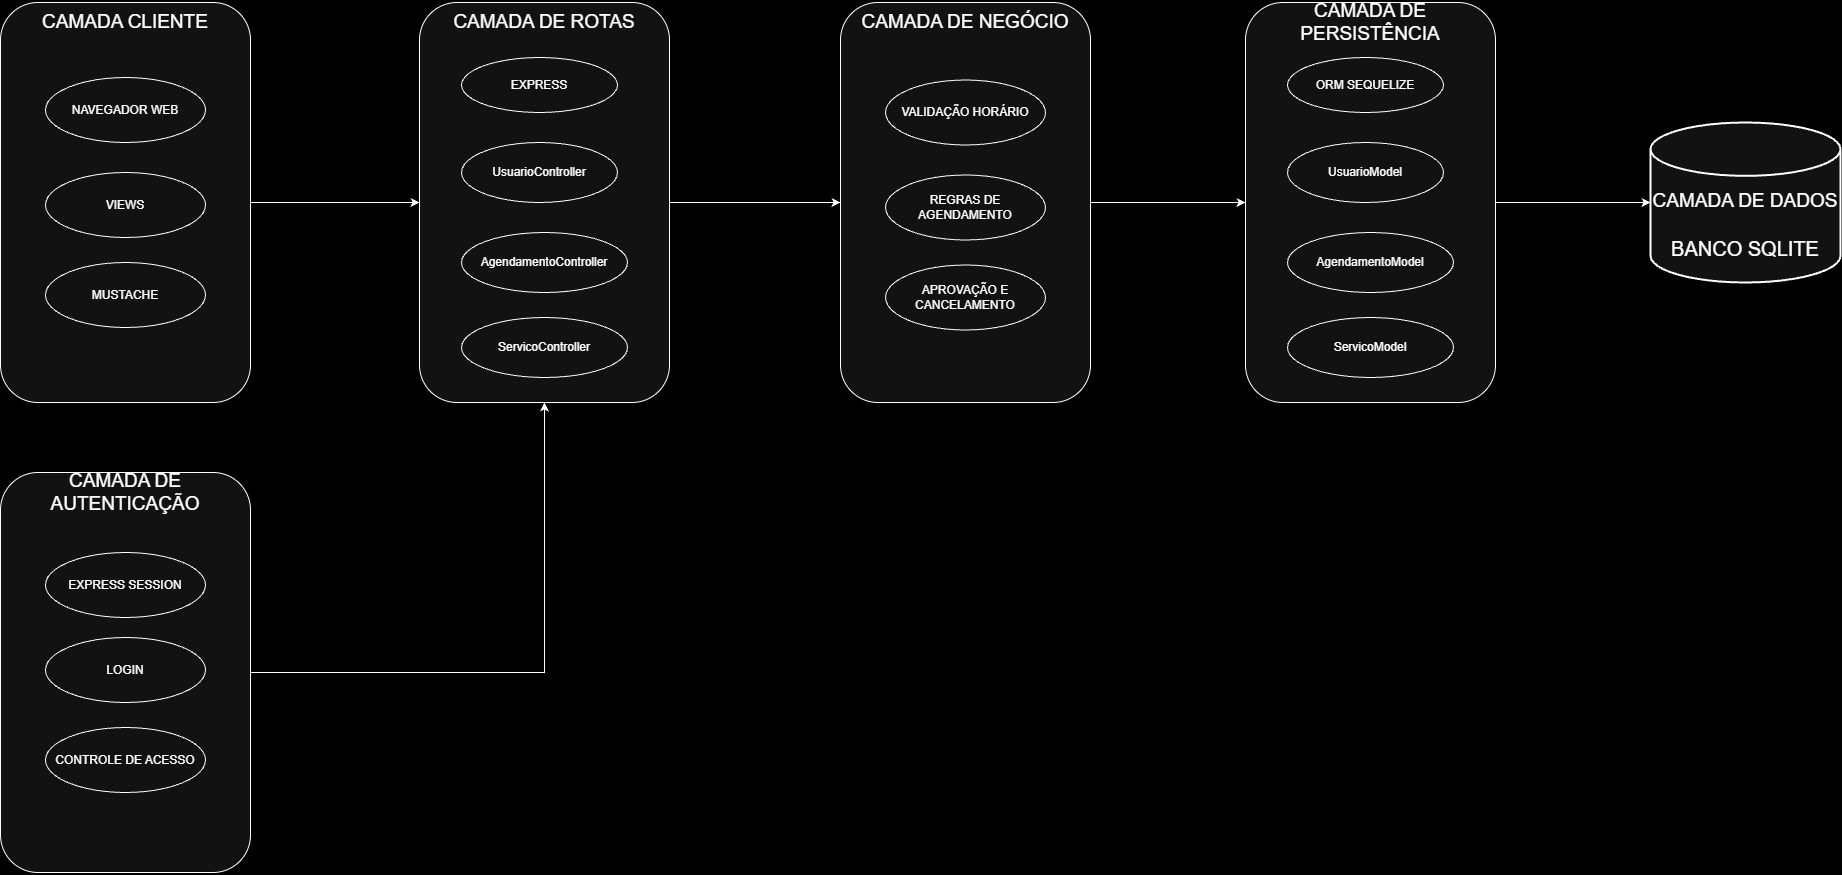

The diagram above was exported from draw.io. Its source (the exported page's mxGraphModel, read from the mxfile embedded in the PNG):
<mxGraphModel dx="3535" dy="1963" grid="1" gridSize="10" guides="1" tooltips="1" connect="1" arrows="1" fold="1" page="1" pageScale="1" pageWidth="827" pageHeight="1169" background="light-dark(#FFFFFF,#000000)" math="0" shadow="0">
  <root>
    <mxCell id="0" />
    <mxCell id="1" parent="0" />
    <mxCell id="2" edge="1" parent="1" source="3" style="edgeStyle=orthogonalEdgeStyle;rounded=0;orthogonalLoop=1;jettySize=auto;html=1;exitX=1;exitY=0.5;exitDx=0;exitDy=0;" target="7">
      <mxGeometry relative="1" as="geometry" />
    </mxCell>
    <mxCell id="3" parent="1" style="rounded=1;whiteSpace=wrap;html=1;" value="&lt;font style=&quot;font-size: 19px;&quot;&gt;CAMADA CLIENTE&lt;/font&gt;&lt;div&gt;&lt;br&gt;&lt;/div&gt;&lt;div&gt;&lt;br&gt;&lt;/div&gt;&lt;div&gt;&lt;br&gt;&lt;/div&gt;&lt;div&gt;&lt;br&gt;&lt;/div&gt;&lt;div&gt;&lt;br&gt;&lt;/div&gt;&lt;div&gt;&lt;br&gt;&lt;/div&gt;&lt;div&gt;&lt;br&gt;&lt;/div&gt;&lt;div&gt;&lt;br&gt;&lt;/div&gt;&lt;div&gt;&lt;br&gt;&lt;/div&gt;&lt;div&gt;&lt;br&gt;&lt;/div&gt;&lt;div&gt;&lt;br&gt;&lt;/div&gt;&lt;div&gt;&lt;br&gt;&lt;/div&gt;&lt;div&gt;&lt;br&gt;&lt;/div&gt;&lt;div&gt;&lt;br&gt;&lt;/div&gt;&lt;div&gt;&lt;br&gt;&lt;/div&gt;&lt;div&gt;&lt;br&gt;&lt;/div&gt;&lt;div&gt;&lt;br&gt;&lt;/div&gt;&lt;div&gt;&lt;br&gt;&lt;/div&gt;&lt;div&gt;&lt;br&gt;&lt;/div&gt;&lt;div&gt;&lt;br&gt;&lt;/div&gt;&lt;div&gt;&lt;br&gt;&lt;/div&gt;&lt;div&gt;&lt;br&gt;&lt;/div&gt;&lt;div&gt;&lt;br&gt;&lt;/div&gt;&lt;div&gt;&lt;br&gt;&lt;/div&gt;&lt;div&gt;&lt;br&gt;&lt;/div&gt;" vertex="1">
      <mxGeometry height="400" width="250" x="3880" y="150" as="geometry" />
    </mxCell>
    <mxCell id="4" edge="1" parent="1" source="5" style="edgeStyle=orthogonalEdgeStyle;rounded=0;orthogonalLoop=1;jettySize=auto;html=1;exitX=1;exitY=0.5;exitDx=0;exitDy=0;" target="7">
      <mxGeometry relative="1" as="geometry" />
    </mxCell>
    <mxCell id="5" parent="1" style="rounded=1;whiteSpace=wrap;html=1;" value="&lt;font style=&quot;font-size: 19px;&quot;&gt;CAMADA DE AUTENTICAÇÃO&lt;/font&gt;&lt;div&gt;&lt;br&gt;&lt;/div&gt;&lt;div&gt;&lt;br&gt;&lt;/div&gt;&lt;div&gt;&lt;br&gt;&lt;/div&gt;&lt;div&gt;&lt;br&gt;&lt;/div&gt;&lt;div&gt;&lt;br&gt;&lt;/div&gt;&lt;div&gt;&lt;br&gt;&lt;/div&gt;&lt;div&gt;&lt;br&gt;&lt;/div&gt;&lt;div&gt;&lt;br&gt;&lt;/div&gt;&lt;div&gt;&lt;br&gt;&lt;/div&gt;&lt;div&gt;&lt;br&gt;&lt;/div&gt;&lt;div&gt;&lt;br&gt;&lt;/div&gt;&lt;div&gt;&lt;br&gt;&lt;/div&gt;&lt;div&gt;&lt;br&gt;&lt;/div&gt;&lt;div&gt;&lt;br&gt;&lt;/div&gt;&lt;div&gt;&lt;br&gt;&lt;/div&gt;&lt;div&gt;&lt;br&gt;&lt;/div&gt;&lt;div&gt;&lt;br&gt;&lt;/div&gt;&lt;div&gt;&lt;br&gt;&lt;/div&gt;&lt;div&gt;&lt;br&gt;&lt;/div&gt;&lt;div&gt;&lt;br&gt;&lt;/div&gt;&lt;div&gt;&lt;br&gt;&lt;/div&gt;&lt;div&gt;&lt;br&gt;&lt;/div&gt;&lt;div&gt;&lt;br&gt;&lt;/div&gt;&lt;div&gt;&lt;br&gt;&lt;/div&gt;&lt;div&gt;&lt;br&gt;&lt;/div&gt;" vertex="1">
      <mxGeometry height="400" width="250" x="3880" y="620" as="geometry" />
    </mxCell>
    <mxCell id="6" edge="1" parent="1" source="7" style="edgeStyle=orthogonalEdgeStyle;rounded=0;orthogonalLoop=1;jettySize=auto;html=1;exitX=1;exitY=0.5;exitDx=0;exitDy=0;entryX=0;entryY=0.5;entryDx=0;entryDy=0;" target="9">
      <mxGeometry relative="1" as="geometry" />
    </mxCell>
    <mxCell id="7" parent="1" style="rounded=1;whiteSpace=wrap;html=1;" value="&lt;font style=&quot;font-size: 19px;&quot;&gt;CAMADA DE ROTAS&lt;/font&gt;&lt;div&gt;&lt;br&gt;&lt;/div&gt;&lt;div&gt;&lt;br&gt;&lt;/div&gt;&lt;div&gt;&lt;br&gt;&lt;/div&gt;&lt;div&gt;&lt;br&gt;&lt;/div&gt;&lt;div&gt;&lt;br&gt;&lt;/div&gt;&lt;div&gt;&lt;br&gt;&lt;/div&gt;&lt;div&gt;&lt;br&gt;&lt;/div&gt;&lt;div&gt;&lt;br&gt;&lt;/div&gt;&lt;div&gt;&lt;br&gt;&lt;/div&gt;&lt;div&gt;&lt;br&gt;&lt;/div&gt;&lt;div&gt;&lt;br&gt;&lt;/div&gt;&lt;div&gt;&lt;br&gt;&lt;/div&gt;&lt;div&gt;&lt;br&gt;&lt;/div&gt;&lt;div&gt;&lt;br&gt;&lt;/div&gt;&lt;div&gt;&lt;br&gt;&lt;/div&gt;&lt;div&gt;&lt;br&gt;&lt;/div&gt;&lt;div&gt;&lt;br&gt;&lt;/div&gt;&lt;div&gt;&lt;br&gt;&lt;/div&gt;&lt;div&gt;&lt;br&gt;&lt;/div&gt;&lt;div&gt;&lt;br&gt;&lt;/div&gt;&lt;div&gt;&lt;br&gt;&lt;/div&gt;&lt;div&gt;&lt;br&gt;&lt;/div&gt;&lt;div&gt;&lt;br&gt;&lt;/div&gt;&lt;div&gt;&lt;br&gt;&lt;/div&gt;&lt;div&gt;&lt;br&gt;&lt;/div&gt;" vertex="1">
      <mxGeometry height="400" width="250" x="4299" y="150" as="geometry" />
    </mxCell>
    <mxCell id="8" edge="1" parent="1" source="9" style="edgeStyle=orthogonalEdgeStyle;rounded=0;orthogonalLoop=1;jettySize=auto;html=1;exitX=1;exitY=0.5;exitDx=0;exitDy=0;entryX=0;entryY=0.5;entryDx=0;entryDy=0;" target="11">
      <mxGeometry relative="1" as="geometry" />
    </mxCell>
    <mxCell id="9" parent="1" style="rounded=1;whiteSpace=wrap;html=1;" value="&lt;font style=&quot;font-size: 19px;&quot;&gt;CAMADA DE NEGÓCIO&lt;/font&gt;&lt;div&gt;&lt;br&gt;&lt;/div&gt;&lt;div&gt;&lt;br&gt;&lt;/div&gt;&lt;div&gt;&lt;br&gt;&lt;/div&gt;&lt;div&gt;&lt;br&gt;&lt;/div&gt;&lt;div&gt;&lt;br&gt;&lt;/div&gt;&lt;div&gt;&lt;br&gt;&lt;/div&gt;&lt;div&gt;&lt;br&gt;&lt;/div&gt;&lt;div&gt;&lt;br&gt;&lt;/div&gt;&lt;div&gt;&lt;br&gt;&lt;/div&gt;&lt;div&gt;&lt;br&gt;&lt;/div&gt;&lt;div&gt;&lt;br&gt;&lt;/div&gt;&lt;div&gt;&lt;br&gt;&lt;/div&gt;&lt;div&gt;&lt;br&gt;&lt;/div&gt;&lt;div&gt;&lt;br&gt;&lt;/div&gt;&lt;div&gt;&lt;br&gt;&lt;/div&gt;&lt;div&gt;&lt;br&gt;&lt;/div&gt;&lt;div&gt;&lt;br&gt;&lt;/div&gt;&lt;div&gt;&lt;br&gt;&lt;/div&gt;&lt;div&gt;&lt;br&gt;&lt;/div&gt;&lt;div&gt;&lt;br&gt;&lt;/div&gt;&lt;div&gt;&lt;br&gt;&lt;/div&gt;&lt;div&gt;&lt;br&gt;&lt;/div&gt;&lt;div&gt;&lt;br&gt;&lt;/div&gt;&lt;div&gt;&lt;br&gt;&lt;/div&gt;&lt;div&gt;&lt;br&gt;&lt;/div&gt;" vertex="1">
      <mxGeometry height="400" width="250" x="4720" y="150" as="geometry" />
    </mxCell>
    <mxCell id="10" edge="1" parent="1" source="11" style="edgeStyle=orthogonalEdgeStyle;rounded=0;orthogonalLoop=1;jettySize=auto;html=1;exitX=1;exitY=0.5;exitDx=0;exitDy=0;" target="12">
      <mxGeometry relative="1" as="geometry" />
    </mxCell>
    <mxCell id="11" parent="1" style="rounded=1;whiteSpace=wrap;html=1;" value="&lt;font style=&quot;font-size: 19px;&quot;&gt;CAMADA DE PERSISTÊNCIA&lt;/font&gt;&lt;div&gt;&lt;br&gt;&lt;/div&gt;&lt;div&gt;&lt;br&gt;&lt;/div&gt;&lt;div&gt;&lt;br&gt;&lt;/div&gt;&lt;div&gt;&lt;br&gt;&lt;/div&gt;&lt;div&gt;&lt;br&gt;&lt;/div&gt;&lt;div&gt;&lt;br&gt;&lt;/div&gt;&lt;div&gt;&lt;br&gt;&lt;/div&gt;&lt;div&gt;&lt;br&gt;&lt;/div&gt;&lt;div&gt;&lt;br&gt;&lt;/div&gt;&lt;div&gt;&lt;br&gt;&lt;/div&gt;&lt;div&gt;&lt;br&gt;&lt;/div&gt;&lt;div&gt;&lt;br&gt;&lt;/div&gt;&lt;div&gt;&lt;br&gt;&lt;/div&gt;&lt;div&gt;&lt;br&gt;&lt;/div&gt;&lt;div&gt;&lt;br&gt;&lt;/div&gt;&lt;div&gt;&lt;br&gt;&lt;/div&gt;&lt;div&gt;&lt;br&gt;&lt;/div&gt;&lt;div&gt;&lt;br&gt;&lt;/div&gt;&lt;div&gt;&lt;br&gt;&lt;/div&gt;&lt;div&gt;&lt;br&gt;&lt;/div&gt;&lt;div&gt;&lt;br&gt;&lt;/div&gt;&lt;div&gt;&lt;br&gt;&lt;/div&gt;&lt;div&gt;&lt;br&gt;&lt;/div&gt;&lt;div&gt;&lt;br&gt;&lt;/div&gt;&lt;div&gt;&lt;br&gt;&lt;/div&gt;" vertex="1">
      <mxGeometry height="400" width="250" x="5125" y="150" as="geometry" />
    </mxCell>
    <mxCell id="12" parent="1" style="strokeWidth=2;html=1;shape=mxgraph.flowchart.database;whiteSpace=wrap;" value="&lt;div&gt;&lt;span style=&quot;font-size: 19px;&quot;&gt;&lt;br&gt;&lt;/span&gt;&lt;/div&gt;&lt;span style=&quot;font-size: 19px;&quot;&gt;&lt;div&gt;&lt;span style=&quot;font-size: 19px;&quot;&gt;&lt;br&gt;&lt;/span&gt;&lt;/div&gt;CAMADA DE DADOS&lt;/span&gt;&lt;div&gt;&lt;font style=&quot;font-size: 20px;&quot;&gt;&lt;br&gt;&lt;/font&gt;&lt;/div&gt;&lt;div&gt;&lt;font style=&quot;font-size: 20px;&quot;&gt;BANCO SQLITE&lt;/font&gt;&lt;/div&gt;" vertex="1">
      <mxGeometry height="160" width="190" x="5530" y="270" as="geometry" />
    </mxCell>
    <mxCell id="13" parent="1" style="ellipse;whiteSpace=wrap;html=1;" value="NAVEGADOR WEB" vertex="1">
      <mxGeometry height="65" width="160" x="3925" y="225" as="geometry" />
    </mxCell>
    <mxCell id="14" parent="1" style="ellipse;whiteSpace=wrap;html=1;" value="VIEWS" vertex="1">
      <mxGeometry height="65" width="160" x="3925" y="320" as="geometry" />
    </mxCell>
    <mxCell id="15" parent="1" style="ellipse;whiteSpace=wrap;html=1;" value="MUSTACHE" vertex="1">
      <mxGeometry height="65" width="160" x="3925" y="410" as="geometry" />
    </mxCell>
    <mxCell id="16" parent="1" style="ellipse;whiteSpace=wrap;html=1;" value="EXPRESS" vertex="1">
      <mxGeometry height="55" width="156" x="4341" y="205" as="geometry" />
    </mxCell>
    <mxCell id="17" parent="1" style="ellipse;whiteSpace=wrap;html=1;" value="UsuarioController" vertex="1">
      <mxGeometry height="60" width="156" x="4341" y="290" as="geometry" />
    </mxCell>
    <mxCell id="18" parent="1" style="ellipse;whiteSpace=wrap;html=1;" value="AgendamentoController" vertex="1">
      <mxGeometry height="60" width="166" x="4341" y="380" as="geometry" />
    </mxCell>
    <mxCell id="19" parent="1" style="ellipse;whiteSpace=wrap;html=1;" value="ServicoController" vertex="1">
      <mxGeometry height="60" width="166" x="4341" y="465" as="geometry" />
    </mxCell>
    <mxCell id="20" parent="1" style="ellipse;whiteSpace=wrap;html=1;" value="EXPRESS SESSION" vertex="1">
      <mxGeometry height="65" width="160" x="3925" y="700" as="geometry" />
    </mxCell>
    <mxCell id="21" parent="1" style="ellipse;whiteSpace=wrap;html=1;" value="LOGIN" vertex="1">
      <mxGeometry height="65" width="160" x="3925" y="785" as="geometry" />
    </mxCell>
    <mxCell id="22" parent="1" style="ellipse;whiteSpace=wrap;html=1;" value="CONTROLE DE ACESSO" vertex="1">
      <mxGeometry height="65" width="160" x="3925" y="875" as="geometry" />
    </mxCell>
    <mxCell id="23" parent="1" style="ellipse;whiteSpace=wrap;html=1;" value="VALIDAÇÃO HORÁRIO" vertex="1">
      <mxGeometry height="65" width="160" x="4765" y="227.5" as="geometry" />
    </mxCell>
    <mxCell id="24" parent="1" style="ellipse;whiteSpace=wrap;html=1;" value="REGRAS DE AGENDAMENTO" vertex="1">
      <mxGeometry height="65" width="160" x="4765" y="322.5" as="geometry" />
    </mxCell>
    <mxCell id="25" parent="1" style="ellipse;whiteSpace=wrap;html=1;" value="APROVAÇÃO E CANCELAMENTO" vertex="1">
      <mxGeometry height="65" width="160" x="4765" y="412.5" as="geometry" />
    </mxCell>
    <mxCell id="26" parent="1" style="ellipse;whiteSpace=wrap;html=1;" value="ORM SEQUELIZE" vertex="1">
      <mxGeometry height="55" width="156" x="5167" y="205" as="geometry" />
    </mxCell>
    <mxCell id="27" parent="1" style="ellipse;whiteSpace=wrap;html=1;" value="UsuarioModel" vertex="1">
      <mxGeometry height="60" width="156" x="5167" y="290" as="geometry" />
    </mxCell>
    <mxCell id="28" parent="1" style="ellipse;whiteSpace=wrap;html=1;" value="AgendamentoModel" vertex="1">
      <mxGeometry height="60" width="166" x="5167" y="380" as="geometry" />
    </mxCell>
    <mxCell id="29" parent="1" style="ellipse;whiteSpace=wrap;html=1;" value="ServicoModel" vertex="1">
      <mxGeometry height="60" width="166" x="5167" y="465" as="geometry" />
    </mxCell>
  </root>
</mxGraphModel>